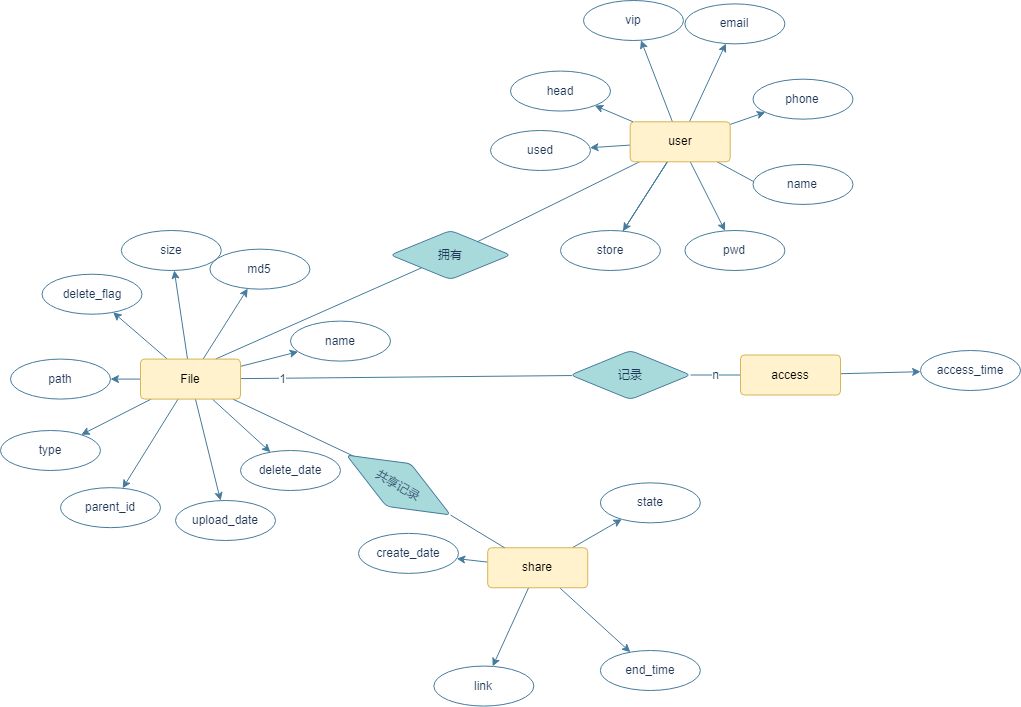

The diagram above was exported from draw.io. Its source (the exported page's mxGraphModel, read from the mxfile embedded in the PNG):
<mxGraphModel dx="1237" dy="656" grid="1" gridSize="10" guides="1" tooltips="1" connect="1" arrows="1" fold="1" page="1" pageScale="1" pageWidth="850" pageHeight="1100" background="none" math="0" shadow="0" extFonts="Permanent Marker^https://fonts.googleapis.com/css?family=Permanent+Marker">
  <root>
    <mxCell id="0" />
    <mxCell id="1" value="share" parent="0" />
    <mxCell id="PspgM2Y-u5wetCvDoO6c-129" style="edgeStyle=none;rounded=1;sketch=0;orthogonalLoop=1;jettySize=auto;html=1;fontColor=#1D3557;strokeColor=#457B9D;fillColor=#A8DADC;noEdgeStyle=1;" edge="1" parent="1" source="PspgM2Y-u5wetCvDoO6c-133" target="PspgM2Y-u5wetCvDoO6c-134">
      <mxGeometry relative="1" as="geometry" />
    </mxCell>
    <mxCell id="PspgM2Y-u5wetCvDoO6c-130" style="edgeStyle=none;rounded=1;sketch=0;orthogonalLoop=1;jettySize=auto;html=1;fontColor=#1D3557;strokeColor=#457B9D;fillColor=#A8DADC;noEdgeStyle=1;" edge="1" parent="1" source="PspgM2Y-u5wetCvDoO6c-133" target="PspgM2Y-u5wetCvDoO6c-135">
      <mxGeometry relative="1" as="geometry" />
    </mxCell>
    <mxCell id="PspgM2Y-u5wetCvDoO6c-131" style="edgeStyle=none;rounded=1;sketch=0;orthogonalLoop=1;jettySize=auto;html=1;fontColor=#1D3557;strokeColor=#457B9D;fillColor=#A8DADC;noEdgeStyle=1;" edge="1" parent="1" source="PspgM2Y-u5wetCvDoO6c-133" target="PspgM2Y-u5wetCvDoO6c-136">
      <mxGeometry relative="1" as="geometry" />
    </mxCell>
    <mxCell id="PspgM2Y-u5wetCvDoO6c-132" style="edgeStyle=none;rounded=1;sketch=0;orthogonalLoop=1;jettySize=auto;html=1;fontColor=#1D3557;strokeColor=#457B9D;fillColor=#A8DADC;noEdgeStyle=1;" edge="1" parent="1" source="PspgM2Y-u5wetCvDoO6c-133" target="PspgM2Y-u5wetCvDoO6c-137">
      <mxGeometry relative="1" as="geometry" />
    </mxCell>
    <mxCell id="PspgM2Y-u5wetCvDoO6c-133" value="share" style="rounded=1;arcSize=10;whiteSpace=wrap;html=1;align=center;fillColor=#fff2cc;strokeColor=#d6b656;" vertex="1" parent="1">
      <mxGeometry x="637.21" y="797.25" width="100" height="40" as="geometry" />
    </mxCell>
    <mxCell id="PspgM2Y-u5wetCvDoO6c-134" value="link" style="ellipse;whiteSpace=wrap;html=1;align=center;rounded=0;sketch=0;fontColor=#1D3557;strokeColor=#457B9D;fillColor=#FFFFFF;" vertex="1" parent="1">
      <mxGeometry x="583.3465330156916" y="915.5662158135152" width="100" height="40" as="geometry" />
    </mxCell>
    <mxCell id="PspgM2Y-u5wetCvDoO6c-135" value="create_date&lt;span style=&quot;color: rgba(0, 0, 0, 0); font-family: monospace; font-size: 0px; text-align: start;&quot;&gt;%3CmxGraphModel%3E%3Croot%3E%3CmxCell%20id%3D%220%22%2F%3E%3CmxCell%20id%3D%221%22%20parent%3D%220%22%2F%3E%3CmxCell%20id%3D%222%22%20value%3D%22link%22%20style%3D%22ellipse%3BwhiteSpace%3Dwrap%3Bhtml%3D1%3Balign%3Dcenter%3Brounded%3D0%3Bsketch%3D0%3BfontColor%3D%231D3557%3BstrokeColor%3D%23457B9D%3BfillColor%3D%23FFFFFF%3B%22%20vertex%3D%221%22%20parent%3D%221%22%3E%3CmxGeometry%20x%3D%22130%22%20y%3D%22420%22%20width%3D%22100%22%20height%3D%2240%22%20as%3D%22geometry%22%2F%3E%3C%2FmxCell%3E%3C%2Froot%3E%3C%2FmxGraphModel%3E&lt;/span&gt;" style="ellipse;whiteSpace=wrap;html=1;align=center;rounded=0;sketch=0;fontColor=#1D3557;strokeColor=#457B9D;fillColor=#FFFFFF;" vertex="1" parent="1">
      <mxGeometry x="508.0044844539625" y="782.8995730905779" width="100" height="40" as="geometry" />
    </mxCell>
    <mxCell id="PspgM2Y-u5wetCvDoO6c-136" value="end_time" style="ellipse;whiteSpace=wrap;html=1;align=center;rounded=0;sketch=0;fontColor=#1D3557;strokeColor=#457B9D;fillColor=#FFFFFF;" vertex="1" parent="1">
      <mxGeometry x="749.8609567903808" y="899.9981914423336" width="100" height="40" as="geometry" />
    </mxCell>
    <mxCell id="PspgM2Y-u5wetCvDoO6c-137" value="state" style="ellipse;whiteSpace=wrap;html=1;align=center;rounded=0;sketch=0;fontColor=#1D3557;strokeColor=#457B9D;fillColor=#FFFFFF;" vertex="1" parent="1">
      <mxGeometry x="749.8592929975778" y="732.3644331368995" width="100" height="40" as="geometry" />
    </mxCell>
    <mxCell id="PspgM2Y-u5wetCvDoO6c-159" style="edgeStyle=none;rounded=1;sketch=0;orthogonalLoop=1;jettySize=auto;html=1;fontColor=#1D3557;strokeColor=#457B9D;fillColor=#A8DADC;endArrow=none;endFill=0;" edge="1" parent="1" source="PspgM2Y-u5wetCvDoO6c-157" target="PspgM2Y-u5wetCvDoO6c-89">
      <mxGeometry relative="1" as="geometry" />
    </mxCell>
    <mxCell id="PspgM2Y-u5wetCvDoO6c-160" value="1" style="edgeLabel;html=1;align=center;verticalAlign=middle;resizable=0;points=[];fontColor=#1D3557;" vertex="1" connectable="0" parent="PspgM2Y-u5wetCvDoO6c-159">
      <mxGeometry x="0.7456" y="1" relative="1" as="geometry">
        <mxPoint as="offset" />
      </mxGeometry>
    </mxCell>
    <mxCell id="PspgM2Y-u5wetCvDoO6c-157" value="记录" style="rhombus;whiteSpace=wrap;html=1;fillColor=#A8DADC;strokeColor=#457B9D;fontColor=#1D3557;rounded=1;arcSize=10;" vertex="1" parent="1">
      <mxGeometry x="720" y="600" width="120" height="49" as="geometry" />
    </mxCell>
    <mxCell id="PspgM2Y-u5wetCvDoO6c-170" style="edgeStyle=none;rounded=1;sketch=0;orthogonalLoop=1;jettySize=auto;html=1;entryX=0.75;entryY=0;entryDx=0;entryDy=0;fontColor=#1D3557;endArrow=none;endFill=0;strokeColor=#457B9D;fillColor=#A8DADC;" edge="1" parent="1" source="PspgM2Y-u5wetCvDoO6c-169" target="PspgM2Y-u5wetCvDoO6c-89">
      <mxGeometry relative="1" as="geometry" />
    </mxCell>
    <mxCell id="PspgM2Y-u5wetCvDoO6c-169" value="拥有" style="rhombus;whiteSpace=wrap;html=1;fillColor=#A8DADC;strokeColor=#457B9D;fontColor=#1D3557;rounded=1;arcSize=10;" vertex="1" parent="1">
      <mxGeometry x="540" y="480" width="120" height="49" as="geometry" />
    </mxCell>
    <mxCell id="PspgM2Y-u5wetCvDoO6c-171" style="edgeStyle=none;rounded=1;sketch=0;orthogonalLoop=1;jettySize=auto;html=1;fontColor=#1D3557;endArrow=none;endFill=0;strokeColor=#457B9D;fillColor=#A8DADC;entryX=0.076;entryY=0.445;entryDx=0;entryDy=0;entryPerimeter=0;" edge="1" parent="1" source="PspgM2Y-u5wetCvDoO6c-89" target="PspgM2Y-u5wetCvDoO6c-172">
      <mxGeometry relative="1" as="geometry">
        <mxPoint x="540" y="740" as="targetPoint" />
      </mxGeometry>
    </mxCell>
    <mxCell id="PspgM2Y-u5wetCvDoO6c-173" style="edgeStyle=none;rounded=1;sketch=0;orthogonalLoop=1;jettySize=auto;html=1;fontColor=#1D3557;endArrow=none;endFill=0;strokeColor=#457B9D;fillColor=#A8DADC;exitX=1;exitY=0.5;exitDx=0;exitDy=0;" edge="1" parent="1" source="PspgM2Y-u5wetCvDoO6c-172" target="PspgM2Y-u5wetCvDoO6c-133">
      <mxGeometry relative="1" as="geometry">
        <mxPoint x="590" y="740" as="sourcePoint" />
      </mxGeometry>
    </mxCell>
    <mxCell id="PspgM2Y-u5wetCvDoO6c-172" value="共享记录" style="rhombus;whiteSpace=wrap;html=1;fillColor=#A8DADC;strokeColor=#457B9D;fontColor=#1D3557;rounded=1;arcSize=10;rotation=30;" vertex="1" parent="1">
      <mxGeometry x="488.00000000000006" y="710" width="120" height="49" as="geometry" />
    </mxCell>
    <mxCell id="PspgM2Y-u5wetCvDoO6c-70" value="file" style="" parent="0" />
    <mxCell id="PspgM2Y-u5wetCvDoO6c-71" value="name" style="ellipse;whiteSpace=wrap;html=1;align=center;rounded=0;sketch=0;fontColor=#1D3557;strokeColor=#457B9D;fillColor=#FFFFFF;" vertex="1" parent="PspgM2Y-u5wetCvDoO6c-70">
      <mxGeometry x="440.00212795594797" y="570.6126198171933" width="100" height="40" as="geometry" />
    </mxCell>
    <mxCell id="PspgM2Y-u5wetCvDoO6c-72" value="path" style="ellipse;whiteSpace=wrap;html=1;align=center;rounded=0;sketch=0;fontColor=#1D3557;strokeColor=#457B9D;fillColor=#FFFFFF;" vertex="1" parent="PspgM2Y-u5wetCvDoO6c-70">
      <mxGeometry x="160" y="608.58" width="100" height="40" as="geometry" />
    </mxCell>
    <mxCell id="PspgM2Y-u5wetCvDoO6c-73" value="parent_id" style="ellipse;whiteSpace=wrap;html=1;align=center;rounded=0;sketch=0;fontColor=#1D3557;strokeColor=#457B9D;fillColor=#FFFFFF;" vertex="1" parent="PspgM2Y-u5wetCvDoO6c-70">
      <mxGeometry x="209.9959466796774" y="737.1552243518814" width="100" height="40" as="geometry" />
    </mxCell>
    <mxCell id="PspgM2Y-u5wetCvDoO6c-74" value="md5" style="ellipse;whiteSpace=wrap;html=1;align=center;rounded=0;sketch=0;fontColor=#1D3557;strokeColor=#457B9D;fillColor=#FFFFFF;" vertex="1" parent="PspgM2Y-u5wetCvDoO6c-70">
      <mxGeometry x="359.3970391354228" y="498.6525195447626" width="100" height="40" as="geometry" />
    </mxCell>
    <mxCell id="PspgM2Y-u5wetCvDoO6c-75" value="size" style="ellipse;whiteSpace=wrap;html=1;align=center;rounded=0;sketch=0;fontColor=#1D3557;strokeColor=#457B9D;fillColor=#FFFFFF;" vertex="1" parent="PspgM2Y-u5wetCvDoO6c-70">
      <mxGeometry x="270.8059466796774" y="480.0047756481187" width="100" height="40" as="geometry" />
    </mxCell>
    <mxCell id="PspgM2Y-u5wetCvDoO6c-76" value="type" style="ellipse;whiteSpace=wrap;html=1;align=center;rounded=0;sketch=0;fontColor=#1D3557;strokeColor=#457B9D;fillColor=#FFFFFF;" vertex="1" parent="PspgM2Y-u5wetCvDoO6c-70">
      <mxGeometry x="150.00353851898942" y="679.9968753647678" width="100" height="40" as="geometry" />
    </mxCell>
    <mxCell id="PspgM2Y-u5wetCvDoO6c-77" value="upload_date&lt;span style=&quot;color: rgba(0, 0, 0, 0); font-family: monospace; font-size: 0px; text-align: start;&quot;&gt;%3CmxGraphModel%3E%3Croot%3E%3CmxCell%20id%3D%220%22%2F%3E%3CmxCell%20id%3D%221%22%20parent%3D%220%22%2F%3E%3CmxCell%20id%3D%222%22%20value%3D%22name%22%20style%3D%22ellipse%3BwhiteSpace%3Dwrap%3Bhtml%3D1%3Balign%3Dcenter%3Brounded%3D0%3Bsketch%3D0%3BfontColor%3D%231D3557%3BstrokeColor%3D%23457B9D%3BfillColor%3D%23FFFFFF%3B%22%20vertex%3D%221%22%20parent%3D%221%22%3E%3CmxGeometry%20x%3D%2280%22%20y%3D%2290%22%20width%3D%22100%22%20height%3D%2240%22%20as%3D%22geometry%22%2F%3E%3C%2FmxCell%3E%3C%2Froot%3E%3C%2FmxGraphModel%3E&lt;/span&gt;" style="ellipse;whiteSpace=wrap;html=1;align=center;rounded=0;sketch=0;fontColor=#1D3557;strokeColor=#457B9D;fillColor=#FFFFFF;" vertex="1" parent="PspgM2Y-u5wetCvDoO6c-70">
      <mxGeometry x="324.9970391354228" y="749.9974804552375" width="100" height="40" as="geometry" />
    </mxCell>
    <mxCell id="PspgM2Y-u5wetCvDoO6c-78" value="delete_date" style="ellipse;whiteSpace=wrap;html=1;align=center;rounded=0;sketch=0;fontColor=#1D3557;strokeColor=#457B9D;fillColor=#FFFFFF;" vertex="1" parent="PspgM2Y-u5wetCvDoO6c-70">
      <mxGeometry x="390.00212795594797" y="699.997380182807" width="100" height="40" as="geometry" />
    </mxCell>
    <mxCell id="PspgM2Y-u5wetCvDoO6c-79" value="delete_flag" style="ellipse;whiteSpace=wrap;html=1;align=center;rounded=0;sketch=0;fontColor=#1D3557;strokeColor=#457B9D;fillColor=#FFFFFF;" vertex="1" parent="PspgM2Y-u5wetCvDoO6c-70">
      <mxGeometry x="191.52353851898943" y="523.7131246352322" width="100" height="40" as="geometry" />
    </mxCell>
    <mxCell id="PspgM2Y-u5wetCvDoO6c-147" style="edgeStyle=none;rounded=1;sketch=0;orthogonalLoop=1;jettySize=auto;html=1;fontColor=#1D3557;strokeColor=#457B9D;fillColor=#A8DADC;noEdgeStyle=1;" edge="1" parent="PspgM2Y-u5wetCvDoO6c-70" source="PspgM2Y-u5wetCvDoO6c-89" target="PspgM2Y-u5wetCvDoO6c-78">
      <mxGeometry relative="1" as="geometry" />
    </mxCell>
    <mxCell id="PspgM2Y-u5wetCvDoO6c-148" style="edgeStyle=none;rounded=1;sketch=0;orthogonalLoop=1;jettySize=auto;html=1;fontColor=#1D3557;strokeColor=#457B9D;fillColor=#A8DADC;noEdgeStyle=1;" edge="1" parent="PspgM2Y-u5wetCvDoO6c-70" source="PspgM2Y-u5wetCvDoO6c-89" target="PspgM2Y-u5wetCvDoO6c-77">
      <mxGeometry relative="1" as="geometry" />
    </mxCell>
    <mxCell id="PspgM2Y-u5wetCvDoO6c-149" style="edgeStyle=none;rounded=1;sketch=0;orthogonalLoop=1;jettySize=auto;html=1;fontColor=#1D3557;strokeColor=#457B9D;fillColor=#A8DADC;noEdgeStyle=1;" edge="1" parent="PspgM2Y-u5wetCvDoO6c-70" source="PspgM2Y-u5wetCvDoO6c-89" target="PspgM2Y-u5wetCvDoO6c-73">
      <mxGeometry relative="1" as="geometry" />
    </mxCell>
    <mxCell id="PspgM2Y-u5wetCvDoO6c-150" style="edgeStyle=none;rounded=1;sketch=0;orthogonalLoop=1;jettySize=auto;html=1;fontColor=#1D3557;strokeColor=#457B9D;fillColor=#A8DADC;noEdgeStyle=1;" edge="1" parent="PspgM2Y-u5wetCvDoO6c-70" source="PspgM2Y-u5wetCvDoO6c-89" target="PspgM2Y-u5wetCvDoO6c-76">
      <mxGeometry relative="1" as="geometry" />
    </mxCell>
    <mxCell id="PspgM2Y-u5wetCvDoO6c-151" style="edgeStyle=none;rounded=1;sketch=0;orthogonalLoop=1;jettySize=auto;html=1;fontColor=#1D3557;strokeColor=#457B9D;fillColor=#A8DADC;noEdgeStyle=1;" edge="1" parent="PspgM2Y-u5wetCvDoO6c-70" source="PspgM2Y-u5wetCvDoO6c-89" target="PspgM2Y-u5wetCvDoO6c-72">
      <mxGeometry relative="1" as="geometry" />
    </mxCell>
    <mxCell id="PspgM2Y-u5wetCvDoO6c-152" style="edgeStyle=none;rounded=1;sketch=0;orthogonalLoop=1;jettySize=auto;html=1;fontColor=#1D3557;strokeColor=#457B9D;fillColor=#A8DADC;noEdgeStyle=1;" edge="1" parent="PspgM2Y-u5wetCvDoO6c-70" source="PspgM2Y-u5wetCvDoO6c-89" target="PspgM2Y-u5wetCvDoO6c-79">
      <mxGeometry relative="1" as="geometry" />
    </mxCell>
    <mxCell id="PspgM2Y-u5wetCvDoO6c-153" style="edgeStyle=none;rounded=1;sketch=0;orthogonalLoop=1;jettySize=auto;html=1;fontColor=#1D3557;strokeColor=#457B9D;fillColor=#A8DADC;noEdgeStyle=1;" edge="1" parent="PspgM2Y-u5wetCvDoO6c-70" source="PspgM2Y-u5wetCvDoO6c-89" target="PspgM2Y-u5wetCvDoO6c-75">
      <mxGeometry relative="1" as="geometry" />
    </mxCell>
    <mxCell id="PspgM2Y-u5wetCvDoO6c-154" style="edgeStyle=none;rounded=1;sketch=0;orthogonalLoop=1;jettySize=auto;html=1;fontColor=#1D3557;strokeColor=#457B9D;fillColor=#A8DADC;noEdgeStyle=1;" edge="1" parent="PspgM2Y-u5wetCvDoO6c-70" source="PspgM2Y-u5wetCvDoO6c-89" target="PspgM2Y-u5wetCvDoO6c-74">
      <mxGeometry relative="1" as="geometry" />
    </mxCell>
    <mxCell id="PspgM2Y-u5wetCvDoO6c-155" style="edgeStyle=none;rounded=1;sketch=0;orthogonalLoop=1;jettySize=auto;html=1;fontColor=#1D3557;strokeColor=#457B9D;fillColor=#A8DADC;noEdgeStyle=1;" edge="1" parent="PspgM2Y-u5wetCvDoO6c-70" source="PspgM2Y-u5wetCvDoO6c-89" target="PspgM2Y-u5wetCvDoO6c-71">
      <mxGeometry relative="1" as="geometry" />
    </mxCell>
    <mxCell id="PspgM2Y-u5wetCvDoO6c-89" value="File" style="rounded=1;arcSize=10;whiteSpace=wrap;html=1;align=center;fillColor=#fff2cc;strokeColor=#d6b656;" vertex="1" parent="PspgM2Y-u5wetCvDoO6c-70">
      <mxGeometry x="290" y="608.58" width="100" height="40" as="geometry" />
    </mxCell>
    <mxCell id="PspgM2Y-u5wetCvDoO6c-90" value="user" style="" parent="0" />
    <mxCell id="PspgM2Y-u5wetCvDoO6c-91" style="edgeStyle=none;rounded=1;sketch=0;orthogonalLoop=1;jettySize=auto;html=1;entryX=0.41;entryY=0.975;entryDx=0;entryDy=0;entryPerimeter=0;fontColor=#1D3557;strokeColor=#457B9D;fillColor=#A8DADC;noEdgeStyle=1;" edge="1" parent="PspgM2Y-u5wetCvDoO6c-90" source="PspgM2Y-u5wetCvDoO6c-99" target="PspgM2Y-u5wetCvDoO6c-100">
      <mxGeometry relative="1" as="geometry" />
    </mxCell>
    <mxCell id="PspgM2Y-u5wetCvDoO6c-92" style="edgeStyle=none;rounded=1;sketch=0;orthogonalLoop=1;jettySize=auto;html=1;fontColor=#1D3557;strokeColor=#457B9D;fillColor=#A8DADC;noEdgeStyle=1;" edge="1" parent="PspgM2Y-u5wetCvDoO6c-90" source="PspgM2Y-u5wetCvDoO6c-99" target="PspgM2Y-u5wetCvDoO6c-101">
      <mxGeometry relative="1" as="geometry" />
    </mxCell>
    <mxCell id="PspgM2Y-u5wetCvDoO6c-93" style="edgeStyle=none;rounded=1;sketch=0;orthogonalLoop=1;jettySize=auto;html=1;fontColor=#1D3557;strokeColor=#457B9D;fillColor=#A8DADC;noEdgeStyle=1;" edge="1" parent="PspgM2Y-u5wetCvDoO6c-90" source="PspgM2Y-u5wetCvDoO6c-99" target="PspgM2Y-u5wetCvDoO6c-102">
      <mxGeometry relative="1" as="geometry" />
    </mxCell>
    <mxCell id="PspgM2Y-u5wetCvDoO6c-94" style="edgeStyle=none;rounded=1;sketch=0;orthogonalLoop=1;jettySize=auto;html=1;fontColor=#1D3557;strokeColor=#457B9D;fillColor=#A8DADC;noEdgeStyle=1;" edge="1" parent="PspgM2Y-u5wetCvDoO6c-90" source="PspgM2Y-u5wetCvDoO6c-99" target="PspgM2Y-u5wetCvDoO6c-103">
      <mxGeometry relative="1" as="geometry" />
    </mxCell>
    <mxCell id="PspgM2Y-u5wetCvDoO6c-95" style="edgeStyle=none;rounded=1;sketch=0;orthogonalLoop=1;jettySize=auto;html=1;fontColor=#1D3557;strokeColor=#457B9D;fillColor=#A8DADC;noEdgeStyle=1;" edge="1" parent="PspgM2Y-u5wetCvDoO6c-90" source="PspgM2Y-u5wetCvDoO6c-99" target="PspgM2Y-u5wetCvDoO6c-105">
      <mxGeometry relative="1" as="geometry" />
    </mxCell>
    <mxCell id="PspgM2Y-u5wetCvDoO6c-96" style="edgeStyle=none;rounded=1;sketch=0;orthogonalLoop=1;jettySize=auto;html=1;fontColor=#1D3557;strokeColor=#457B9D;fillColor=#A8DADC;noEdgeStyle=1;" edge="1" parent="PspgM2Y-u5wetCvDoO6c-90" source="PspgM2Y-u5wetCvDoO6c-99" target="PspgM2Y-u5wetCvDoO6c-104">
      <mxGeometry relative="1" as="geometry" />
    </mxCell>
    <mxCell id="PspgM2Y-u5wetCvDoO6c-97" style="edgeStyle=none;rounded=1;sketch=0;orthogonalLoop=1;jettySize=auto;html=1;fontColor=#1D3557;strokeColor=#457B9D;fillColor=#A8DADC;noEdgeStyle=1;" edge="1" parent="PspgM2Y-u5wetCvDoO6c-90" source="PspgM2Y-u5wetCvDoO6c-99" target="PspgM2Y-u5wetCvDoO6c-107">
      <mxGeometry relative="1" as="geometry" />
    </mxCell>
    <mxCell id="PspgM2Y-u5wetCvDoO6c-98" style="edgeStyle=none;rounded=1;sketch=0;orthogonalLoop=1;jettySize=auto;html=1;fontColor=#1D3557;strokeColor=#457B9D;fillColor=#A8DADC;noEdgeStyle=1;" edge="1" parent="PspgM2Y-u5wetCvDoO6c-90" source="PspgM2Y-u5wetCvDoO6c-99" target="PspgM2Y-u5wetCvDoO6c-106">
      <mxGeometry relative="1" as="geometry" />
    </mxCell>
    <mxCell id="PspgM2Y-u5wetCvDoO6c-165" value="" style="edgeStyle=none;rounded=1;sketch=0;orthogonalLoop=1;jettySize=auto;html=1;fontColor=#1D3557;endArrow=none;endFill=0;strokeColor=#457B9D;fillColor=#A8DADC;" edge="1" parent="PspgM2Y-u5wetCvDoO6c-90" source="PspgM2Y-u5wetCvDoO6c-99" target="PspgM2Y-u5wetCvDoO6c-102">
      <mxGeometry relative="1" as="geometry" />
    </mxCell>
    <mxCell id="PspgM2Y-u5wetCvDoO6c-166" value="" style="edgeStyle=none;rounded=1;sketch=0;orthogonalLoop=1;jettySize=auto;html=1;fontColor=#1D3557;endArrow=none;endFill=0;strokeColor=#457B9D;fillColor=#A8DADC;" edge="1" parent="PspgM2Y-u5wetCvDoO6c-90" source="PspgM2Y-u5wetCvDoO6c-99" target="PspgM2Y-u5wetCvDoO6c-102">
      <mxGeometry relative="1" as="geometry" />
    </mxCell>
    <mxCell id="PspgM2Y-u5wetCvDoO6c-168" value="" style="edgeStyle=none;rounded=1;sketch=0;orthogonalLoop=1;jettySize=auto;html=1;fontColor=#1D3557;endArrow=none;endFill=0;strokeColor=#457B9D;fillColor=#A8DADC;" edge="1" parent="PspgM2Y-u5wetCvDoO6c-90" source="PspgM2Y-u5wetCvDoO6c-99" target="PspgM2Y-u5wetCvDoO6c-169">
      <mxGeometry relative="1" as="geometry">
        <mxPoint x="637.6005905078996" y="477.6005905078996" as="targetPoint" />
      </mxGeometry>
    </mxCell>
    <mxCell id="PspgM2Y-u5wetCvDoO6c-99" value="user" style="rounded=1;arcSize=10;whiteSpace=wrap;html=1;align=center;fillColor=#fff2cc;strokeColor=#d6b656;" vertex="1" parent="PspgM2Y-u5wetCvDoO6c-90">
      <mxGeometry x="779.68" y="371.31" width="100" height="40" as="geometry" />
    </mxCell>
    <mxCell id="PspgM2Y-u5wetCvDoO6c-100" value="name" style="ellipse;whiteSpace=wrap;html=1;align=center;rounded=0;sketch=0;fontColor=#1D3557;strokeColor=#457B9D;fillColor=#FFFFFF;" vertex="1" parent="PspgM2Y-u5wetCvDoO6c-90">
      <mxGeometry x="902.4869819090294" y="413.95323151914397" width="100" height="40" as="geometry" />
    </mxCell>
    <mxCell id="PspgM2Y-u5wetCvDoO6c-101" value="pwd" style="ellipse;whiteSpace=wrap;html=1;align=center;rounded=0;sketch=0;fontColor=#1D3557;strokeColor=#457B9D;fillColor=#FFFFFF;" vertex="1" parent="PspgM2Y-u5wetCvDoO6c-90">
      <mxGeometry x="834.4015191156835" y="480.0018187854643" width="100" height="40" as="geometry" />
    </mxCell>
    <mxCell id="PspgM2Y-u5wetCvDoO6c-102" value="store" style="ellipse;whiteSpace=wrap;html=1;align=center;rounded=0;sketch=0;fontColor=#1D3557;strokeColor=#457B9D;fillColor=#FFFFFF;" vertex="1" parent="PspgM2Y-u5wetCvDoO6c-90">
      <mxGeometry x="709.9969895311233" y="480.00347943540834" width="100" height="40" as="geometry" />
    </mxCell>
    <mxCell id="PspgM2Y-u5wetCvDoO6c-103" value="used" style="ellipse;whiteSpace=wrap;html=1;align=center;rounded=0;sketch=0;fontColor=#1D3557;strokeColor=#457B9D;fillColor=#FFFFFF;" vertex="1" parent="PspgM2Y-u5wetCvDoO6c-90">
      <mxGeometry x="639.9955147320642" y="380.0006057712543" width="100" height="40" as="geometry" />
    </mxCell>
    <mxCell id="PspgM2Y-u5wetCvDoO6c-104" value="vip" style="ellipse;whiteSpace=wrap;html=1;align=center;rounded=0;sketch=0;fontColor=#1D3557;strokeColor=#457B9D;fillColor=#FFFFFF;" vertex="1" parent="PspgM2Y-u5wetCvDoO6c-90">
      <mxGeometry x="732.9569895311233" y="249.99652056459166" width="100" height="40" as="geometry" />
    </mxCell>
    <mxCell id="PspgM2Y-u5wetCvDoO6c-105" value="head" style="ellipse;whiteSpace=wrap;html=1;align=center;rounded=0;sketch=0;fontColor=#1D3557;strokeColor=#457B9D;fillColor=#FFFFFF;" vertex="1" parent="PspgM2Y-u5wetCvDoO6c-90">
      <mxGeometry x="659.9955147320642" y="320.55939422874576" width="100" height="40" as="geometry" />
    </mxCell>
    <mxCell id="PspgM2Y-u5wetCvDoO6c-106" value="phone" style="ellipse;whiteSpace=wrap;html=1;align=center;rounded=0;sketch=0;fontColor=#1D3557;strokeColor=#457B9D;fillColor=#FFFFFF;" vertex="1" parent="PspgM2Y-u5wetCvDoO6c-90">
      <mxGeometry x="902.4869819090294" y="328.66676848085604" width="100" height="40" as="geometry" />
    </mxCell>
    <mxCell id="PspgM2Y-u5wetCvDoO6c-107" value="email" style="ellipse;whiteSpace=wrap;html=1;align=center;rounded=0;sketch=0;fontColor=#1D3557;strokeColor=#457B9D;fillColor=#FFFFFF;" vertex="1" parent="PspgM2Y-u5wetCvDoO6c-90">
      <mxGeometry x="834.4015191156835" y="253.38818121453568" width="100" height="40" as="geometry" />
    </mxCell>
    <mxCell id="PspgM2Y-u5wetCvDoO6c-108" value="access" parent="0" />
    <mxCell id="PspgM2Y-u5wetCvDoO6c-126" style="edgeStyle=none;rounded=1;sketch=0;orthogonalLoop=1;jettySize=auto;html=1;fontColor=#1D3557;strokeColor=#457B9D;fillColor=#A8DADC;" edge="1" parent="PspgM2Y-u5wetCvDoO6c-108" source="PspgM2Y-u5wetCvDoO6c-127" target="PspgM2Y-u5wetCvDoO6c-128">
      <mxGeometry relative="1" as="geometry" />
    </mxCell>
    <mxCell id="PspgM2Y-u5wetCvDoO6c-158" value="n" style="edgeStyle=none;rounded=1;sketch=0;orthogonalLoop=1;jettySize=auto;html=1;fontColor=#1D3557;strokeColor=#457B9D;fillColor=#A8DADC;endArrow=none;endFill=0;" edge="1" parent="PspgM2Y-u5wetCvDoO6c-108" source="PspgM2Y-u5wetCvDoO6c-127" target="PspgM2Y-u5wetCvDoO6c-157">
      <mxGeometry relative="1" as="geometry" />
    </mxCell>
    <mxCell id="PspgM2Y-u5wetCvDoO6c-127" value="access" style="rounded=1;arcSize=10;whiteSpace=wrap;html=1;align=center;fillColor=#fff2cc;strokeColor=#d6b656;" vertex="1" parent="PspgM2Y-u5wetCvDoO6c-108">
      <mxGeometry x="890" y="604.5" width="100" height="40" as="geometry" />
    </mxCell>
    <mxCell id="PspgM2Y-u5wetCvDoO6c-128" value="access_time" style="ellipse;whiteSpace=wrap;html=1;align=center;rounded=0;sketch=0;fontColor=#1D3557;strokeColor=#457B9D;fillColor=#FFFFFF;" vertex="1" parent="PspgM2Y-u5wetCvDoO6c-108">
      <mxGeometry x="1070" y="600" width="100" height="40" as="geometry" />
    </mxCell>
  </root>
</mxGraphModel>